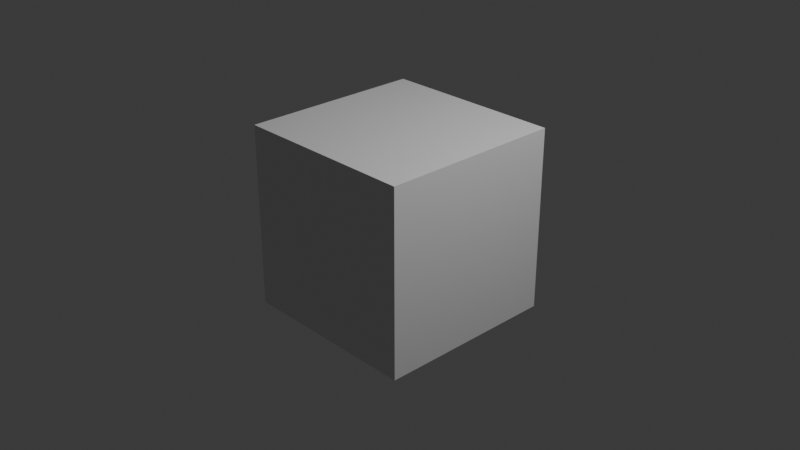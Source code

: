 # Source: arc.blend  (saved by Blender 4.3.32; exported with 4.5.12 LTS)
import bpy
from mathutils import Matrix  # noqa: F401  (used for matrix-valued properties, if any)

bpy.ops.wm.read_factory_settings(use_empty=True)
scene = bpy.context.scene
scene.name = 'Scene'

# ---- collections
col_collection = bpy.data.collections.new('Collection'); scene.collection.children.link(col_collection)

# ---- materials (node trees are filled in below, after node groups)
mat_material = bpy.data.materials.new('Material')
mat_material.alpha_threshold = 0.0
mat_material.roughness = 0.5
mat_material.line_color = (0.0, 0.0, 0.0, 1.0)

# ---- material node trees
mat_material.use_nodes = True; mat_material.node_tree.nodes.clear()
_N = mat_material.node_tree.nodes; _L = mat_material.node_tree.links
n0 = _N.new('ShaderNodeOutputMaterial'); n0.name = 'Material Output'; n0.location = (300, 300)
n1 = _N.new('ShaderNodeBsdfPrincipled'); n1.name = 'Principled BSDF'; n1.location = (10, 300)
n1.inputs[3].default_value = 1.45
_L.new(n1.outputs[0], n0.inputs[0])
n0.is_active_output = True

# ---- world
world_world = bpy.data.worlds.new('World'); scene.world = world_world
world_world.use_nodes = True; world_world.node_tree.nodes.clear()
_N = world_world.node_tree.nodes; _L = world_world.node_tree.links
n0 = _N.new('ShaderNodeOutputWorld'); n0.name = 'World Output'; n0.location = (300, 300)
n1 = _N.new('ShaderNodeBackground'); n1.name = 'Background'; n1.location = (10, 300)
n1.inputs[0].default_value = (0.05088, 0.05088, 0.05088, 1.0)
_L.new(n1.outputs[0], n0.inputs[0])
n0.is_active_output = True
world_world.color = (0.05088, 0.05088, 0.05088)
world_world.sun_shadow_jitter_overblur = 0.0

# ---- cameras
cam_camera = bpy.data.cameras.new('Camera')
cam_camera.clip_end = 100.0
cam_camera.ortho_scale = 7.314

# ---- lights
light_light = bpy.data.lights.new('Light', 'POINT')
light_light.energy = 1000.0
light_light.shadow_soft_size = 0.1

# ---- meshes
me_cube = bpy.data.meshes.new('Cube')
me_cube.from_pydata([(1.0, 1.0, 1.0), (1.0, 1.0, -1.0), (1.0, -1.0, 1.0), (1.0, -1.0, -1.0), (-1.0, 1.0, 1.0), (-1.0, 1.0, -1.0), (-1.0, -1.0, 1.0), (-1.0, -1.0, -1.0)], [], [(0, 4, 6, 2), (3, 2, 6, 7), (7, 6, 4, 5), (5, 1, 3, 7), (1, 0, 2, 3), (5, 4, 0, 1)])
_uv = me_cube.uv_layers.new(name='UVMap')
_uv.uv.foreach_set('vector', [0.625, 0.5, 0.875, 0.5, 0.875, 0.75, 0.625, 0.75, 0.375, 0.75, 0.625, 0.75, 0.625, 1.0, 0.375, 1.0, 0.375, 0.0, 0.625, 0.0, 0.625, 0.25, 0.375, 0.25, 0.125, 0.5, 0.375, 0.5, 0.375, 0.75, 0.125, 0.75, 0.375, 0.5, 0.625, 0.5, 0.625, 0.75, 0.375, 0.75, 0.375, 0.25, 0.625, 0.25, 0.625, 0.5, 0.375, 0.5])
me_cube.materials.append(mat_material)
me_cube.use_mirror_vertex_groups = False
me_cube.update()
me_arc_009 = bpy.data.meshes.new('arc.009')
me_arc_009.from_pydata([(29.7, 417.7, 0.0), (70.3, 398.3, 0.0), (48.33, 456.7, 0.0), (87.54, 434.4, 0.0), (73.35, 494.2, 0.0), (109.0, 466.4, 0.0), (103.4, 527.5, 0.0), (134.7, 495.0, 0.0), (137.9, 556.2, 0.0), (164.2, 519.5, 0.0), (176.1, 579.7, 0.0), (196.9, 539.6, 0.0), (217.5, 597.4, 0.0), (232.3, 554.8, 0.0), (260.8, 609.1, 0.0), (269.4, 564.8, 0.0), (305.4, 614.4, 0.0), (307.5, 569.3, 0.0), (350.3, 613.3, 0.0), (345.9, 568.4, 0.0), (394.6, 605.7, 0.0), (383.9, 561.9, 0.0), (437.3, 591.9, 0.0), (420.4, 550.0, 0.0), (477.6, 572.1, 0.0), (454.9, 533.1, 0.0), (514.6, 546.7, 0.0), (486.6, 511.4, 0.0), (547.7, 516.3, 0.0), (514.8, 485.4, 0.0), (576.1, 481.4, 0.0), (539.1, 455.5, 0.0), (599.0, 443.1, 0.0), (559.0, 422.3, 0.0), (610.5, 417.2, 0.0), (569.5, 398.8, 0.0)], [], [(0, 1, 2), (2, 1, 3), (2, 3, 4), (4, 3, 5), (4, 5, 6), (6, 5, 7), (6, 7, 8), (8, 7, 9), (8, 9, 10), (10, 9, 11), (10, 11, 12), (12, 11, 13), (12, 13, 14), (14, 13, 15), (14, 15, 16), (16, 15, 17), (16, 17, 18), (18, 17, 19), (18, 19, 20), (20, 19, 21), (20, 21, 22), (22, 21, 23), (22, 23, 24), (24, 23, 25), (24, 25, 26), (26, 25, 27), (26, 27, 28), (28, 27, 29), (28, 29, 30), (30, 29, 31), (30, 31, 32), (32, 31, 33), (32, 33, 34), (34, 33, 35)])
me_arc_009.update()
me_arc_010 = bpy.data.meshes.new('arc.010')
me_arc_010.from_pydata([(72.45, 409.5, 0.0), (27.55, 406.5, 0.0), (73.63, 391.8, 0.0), (28.92, 385.8, 0.0), (76.8, 376.0, 0.0), (33.27, 364.2, 0.0), (82.07, 360.7, 0.0), (40.47, 343.2, 0.0), (89.25, 346.3, 0.0), (50.31, 323.5, 0.0), (98.35, 332.8, 0.0), (62.74, 305.1, 0.0), (109.0, 320.8, 0.0), (77.38, 288.7, 0.0), (121.2, 310.3, 0.0), (94.06, 274.3, 0.0), (134.8, 301.4, 0.0), (112.6, 262.1, 0.0), (149.3, 294.4, 0.0), (132.5, 252.6, 0.0), (164.7, 289.3, 0.0), (153.6, 245.7, 0.0), (180.6, 286.4, 0.0), (175.2, 241.6, 0.0), (196.8, 285.6, 0.0), (197.4, 240.5, 0.0), (212.8, 286.9, 0.0), (219.4, 242.2, 0.0), (228.7, 290.3, 0.0), (241.1, 246.9, 0.0), (243.8, 295.7, 0.0), (261.8, 254.4, 0.0), (258.3, 303.2, 0.0), (281.5, 264.5, 0.0), (271.5, 312.4, 0.0), (299.6, 277.1, 0.0), (283.4, 323.3, 0.0), (316.0, 292.1, 0.0), (293.8, 335.6, 0.0), (330.2, 309.0, 0.0), (302.5, 349.3, 0.0), (342.1, 327.7, 0.0), (309.2, 363.9, 0.0), (351.3, 347.7, 0.0), (314.1, 379.4, 0.0), (357.9, 368.9, 0.0), (316.8, 395.5, 0.0), (361.6, 390.5, 0.0), (317.9, 415.5, 0.0), (362.1, 400.5, 0.0), (333.1, 437.9, 0.0), (368.6, 410.0, 0.0), (347.9, 454.4, 0.0), (379.5, 422.1, 0.0), (364.7, 468.7, 0.0), (391.7, 432.6, 0.0), (383.3, 480.8, 0.0), (405.3, 441.4, 0.0), (403.2, 490.3, 0.0), (419.8, 448.3, 0.0), (424.3, 497.1, 0.0), (435.3, 453.3, 0.0), (446.0, 501.0, 0.0), (451.1, 456.2, 0.0), (468.2, 502.0, 0.0), (467.3, 456.9, 0.0), (490.2, 500.2, 0.0), (483.4, 455.6, 0.0), (511.8, 495.4, 0.0), (499.2, 452.1, 0.0), (532.9, 487.7, 0.0), (514.6, 446.5, 0.0), (552.7, 477.3, 0.0), (529.1, 438.9, 0.0), (570.8, 464.5, 0.0), (542.3, 429.5, 0.0), (586.9, 449.5, 0.0), (554.1, 418.5, 0.0), (600.9, 432.5, 0.0), (564.6, 405.8, 0.0), (608.9, 420.3, 0.0), (571.1, 395.7, 0.0)], [], [(0, 1, 2), (2, 1, 3), (2, 3, 4), (4, 3, 5), (4, 5, 6), (6, 5, 7), (6, 7, 8), (8, 7, 9), (8, 9, 10), (10, 9, 11), (10, 11, 12), (12, 11, 13), (12, 13, 14), (14, 13, 15), (14, 15, 16), (16, 15, 17), (16, 17, 18), (18, 17, 19), (18, 19, 20), (20, 19, 21), (20, 21, 22), (22, 21, 23), (22, 23, 24), (24, 23, 25), (24, 25, 26), (26, 25, 27), (26, 27, 28), (28, 27, 29), (28, 29, 30), (30, 29, 31), (30, 31, 32), (32, 31, 33), (32, 33, 34), (34, 33, 35), (34, 35, 36), (36, 35, 37), (36, 37, 38), (38, 37, 39), (38, 39, 40), (40, 39, 41), (40, 41, 42), (42, 41, 43), (42, 43, 44), (44, 43, 45), (44, 45, 46), (46, 45, 47), (46, 47, 48), (48, 47, 49), (48, 49, 50), (50, 49, 51), (50, 51, 52), (52, 51, 53), (52, 53, 54), (54, 53, 55), (54, 55, 56), (56, 55, 57), (56, 57, 58), (58, 57, 59), (58, 59, 60), (60, 59, 61), (60, 61, 62), (62, 61, 63), (62, 63, 64), (64, 63, 65), (64, 65, 66), (66, 65, 67), (66, 67, 68), (68, 67, 69), (68, 69, 70), (70, 69, 71), (70, 71, 72), (72, 71, 73), (72, 73, 74), (74, 73, 75), (74, 75, 76), (76, 75, 77), (76, 77, 78), (78, 77, 79), (78, 79, 80), (80, 79, 81)])
me_arc_010.update()
me_arc_011 = bpy.data.meshes.new('arc.011')
me_arc_011.from_pydata([(124.8, 413.0, 0.0), (-24.84, 403.0, 0.0), (125.8, 398.7, 0.0), (-23.23, 378.9, 0.0), (127.6, 389.8, 0.0), (-17.52, 350.5, 0.0), (130.6, 381.0, 0.0), (-8.062, 322.9, 0.0), (134.7, 372.8, 0.0), (4.874, 297.0, 0.0), (139.9, 365.1, 0.0), (21.2, 272.9, 0.0), (146.0, 358.3, 0.0), (40.45, 251.2, 0.0), (152.9, 352.3, 0.0), (62.37, 232.3, 0.0), (160.7, 347.2, 0.0), (86.74, 216.3, 0.0), (168.9, 343.2, 0.0), (112.9, 203.7, 0.0), (177.8, 340.3, 0.0), (140.6, 194.7, 0.0), (186.7, 338.7, 0.0), (169.1, 189.4, 0.0), (196.0, 338.2, 0.0), (198.2, 187.9, 0.0), (205.1, 338.9, 0.0), (227.0, 190.2, 0.0), (214.2, 340.9, 0.0), (255.5, 196.3, 0.0), (222.8, 343.9, 0.0), (282.8, 206.1, 0.0), (231.1, 348.2, 0.0), (308.7, 219.5, 0.0), (238.6, 353.4, 0.0), (332.5, 236.0, 0.0), (245.4, 359.7, 0.0), (354.0, 255.7, 0.0), (251.3, 366.7, 0.0), (372.6, 277.9, 0.0), (256.3, 374.6, 0.0), (388.2, 302.5, 0.0), (260.2, 382.9, 0.0), (400.4, 328.8, 0.0), (262.9, 391.7, 0.0), (409.1, 356.6, 0.0), (264.5, 401.3, 0.0), (413.3, 381.2, 0.0), (266.2, 432.9, 0.0), (416.2, 384.5, 0.0), (291.7, 470.3, 0.0), (311.2, 492.0, 0.0), (333.2, 510.9, 0.0), (423.2, 390.4, 0.0), (431.0, 395.5, 0.0), (357.6, 526.7, 0.0), (383.8, 539.2, 0.0), (439.2, 399.4, 0.0), (448.1, 402.3, 0.0), (411.6, 548.1, 0.0), (440.1, 553.3, 0.0), (457.1, 403.9, 0.0), (466.4, 404.3, 0.0), (469.2, 554.6, 0.0), (498.1, 552.2, 0.0), (475.5, 403.6, 0.0), (484.5, 401.6, 0.0), (526.6, 545.9, 0.0), (554.2, 535.8, 0.0), (493.3, 398.4, 0.0), (501.6, 394.0, 0.0), (580.2, 522.2, 0.0), (604.0, 505.3, 0.0), (509.1, 388.7, 0.0), (515.8, 382.4, 0.0), (625.2, 485.5, 0.0), (643.3, 463.6, 0.0), (522.2, 374.7, 0.0), (527.2, 367.1, 0.0), (652.8, 448.9, 0.0)], [], [(0, 1, 2), (2, 1, 3), (2, 3, 4), (4, 3, 5), (4, 5, 6), (6, 5, 7), (6, 7, 8), (8, 7, 9), (8, 9, 10), (10, 9, 11), (10, 11, 12), (12, 11, 13), (12, 13, 14), (14, 13, 15), (14, 15, 16), (16, 15, 17), (16, 17, 18), (18, 17, 19), (18, 19, 20), (20, 19, 21), (20, 21, 22), (22, 21, 23), (22, 23, 24), (24, 23, 25), (24, 25, 26), (26, 25, 27), (26, 27, 28), (28, 27, 29), (28, 29, 30), (30, 29, 31), (30, 31, 32), (32, 31, 33), (32, 33, 34), (34, 33, 35), (34, 35, 36), (36, 35, 37), (36, 37, 38), (38, 37, 39), (38, 39, 40), (40, 39, 41), (40, 41, 42), (42, 41, 43), (42, 43, 44), (44, 43, 45), (44, 45, 46), (46, 45, 47), (46, 47, 48), (48, 47, 49), (48, 49, 50), (49, 50, 51), (51, 49, 52), (52, 49, 53), (53, 52, 54), (54, 52, 55), (55, 54, 56), (56, 54, 57), (57, 56, 58), (58, 56, 59), (59, 58, 60), (60, 58, 61), (61, 60, 62), (62, 60, 63), (63, 62, 64), (64, 62, 65), (65, 64, 66), (66, 64, 67), (67, 66, 68), (68, 66, 69), (69, 68, 70), (70, 68, 71), (71, 70, 72), (72, 70, 73), (73, 72, 74), (74, 72, 75), (75, 74, 76), (76, 74, 77), (77, 76, 78), (78, 76, 79)])
me_arc_011.update()

# ---- objects
ob_cube = bpy.data.objects.new('Cube', me_cube)
ob_light = bpy.data.objects.new('Light', light_light)
ob_camera = bpy.data.objects.new('Camera', cam_camera)
ob_arc_002 = bpy.data.objects.new('arc.002', me_arc_009)
ob_arc = bpy.data.objects.new('arc', me_arc_010)
ob_arc_001 = bpy.data.objects.new('arc.001', me_arc_011)

# ---- transforms, parenting, visibility, modifiers, constraints
ob_cube.location = (0.0, 0.0, 0.0)
ob_cube.lock_rotations_4d = False
ob_cube.empty_display_type = 'ARROWS'
ob_cube.lineart.crease_threshold = 0.0
ob_light.location = (4.076, 1.005, 5.904)
ob_light.rotation_euler = (0.6503, 0.05522, 1.866)
ob_light.lock_rotations_4d = False
ob_light.empty_display_type = 'ARROWS'
ob_light.color = (0.0, 0.0, 0.0, 0.0)
ob_light.lineart.crease_threshold = 0.0
ob_camera.location = (7.359, -6.926, 4.958)
ob_camera.rotation_euler = (1.109, 0.0, 0.8149)
ob_camera.lock_rotations_4d = False
ob_camera.empty_display_type = 'ARROWS'
ob_camera.color = (0.0, 0.0, 0.0, 0.0)
ob_camera.display_type = 'WIRE'
ob_camera.lineart.crease_threshold = 0.0
ob_arc_002.location = (0.0, 0.0, 0.0)
ob_arc.location = (0.0, 0.0, 0.0)
ob_arc_001.location = (0.0, 0.0, 0.0)

# ---- collection membership
col_collection.objects.link(ob_cube)
col_collection.objects.link(ob_light)
col_collection.objects.link(ob_camera)
col_collection.objects.link(ob_arc_002)
col_collection.objects.link(ob_arc)
col_collection.objects.link(ob_arc_001)

# ---- scene / render settings (as saved in the file)
scene.camera = ob_camera
scene.frame_start = 1; scene.frame_end = 250; scene.frame_set(1)
scene.render.engine = 'BLENDER_EEVEE_NEXT'
bpy.context.view_layer.update()
